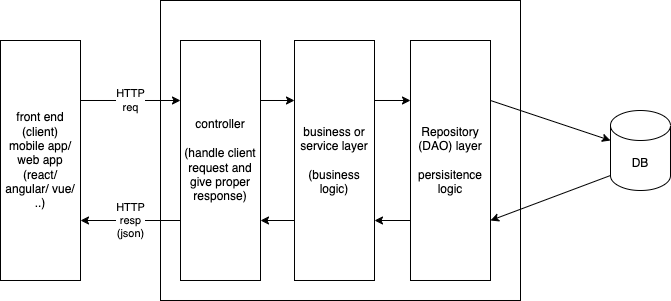

The diagram above was exported from draw.io. Its source (the exported page's mxGraphModel, read from the mxfile embedded in the PNG):
<mxGraphModel dx="831" dy="340" grid="1" gridSize="10" guides="1" tooltips="1" connect="1" arrows="1" fold="1" page="1" pageScale="1" pageWidth="827" pageHeight="1169" math="0" shadow="0">
  <root>
    <mxCell id="0" />
    <mxCell id="1" parent="0" />
    <mxCell id="3" value="" style="rounded=0;whiteSpace=wrap;html=1;" vertex="1" parent="1">
      <mxGeometry x="240" y="40" width="360" height="300" as="geometry" />
    </mxCell>
    <mxCell id="5" value="HTTP&lt;br&gt;req" style="edgeStyle=none;html=1;exitX=1;exitY=0.25;exitDx=0;exitDy=0;entryX=0;entryY=0.25;entryDx=0;entryDy=0;" edge="1" parent="1" source="2" target="4">
      <mxGeometry relative="1" as="geometry" />
    </mxCell>
    <mxCell id="2" value="front end&lt;br&gt;(client)&lt;br&gt;mobile app/&lt;br&gt;web app&lt;br&gt;(react/ angular/ vue/ ..)" style="rounded=0;whiteSpace=wrap;html=1;" vertex="1" parent="1">
      <mxGeometry x="80" y="80" width="80" height="240" as="geometry" />
    </mxCell>
    <mxCell id="6" value="HTTP&lt;br&gt;resp&lt;br&gt;(json)" style="edgeStyle=none;html=1;exitX=0;exitY=0.75;exitDx=0;exitDy=0;entryX=1;entryY=0.75;entryDx=0;entryDy=0;" edge="1" parent="1" source="4" target="2">
      <mxGeometry relative="1" as="geometry" />
    </mxCell>
    <mxCell id="10" style="edgeStyle=none;html=1;exitX=1;exitY=0.25;exitDx=0;exitDy=0;entryX=0;entryY=0.25;entryDx=0;entryDy=0;" edge="1" parent="1" source="4" target="7">
      <mxGeometry relative="1" as="geometry" />
    </mxCell>
    <mxCell id="4" value="controller&lt;br&gt;&lt;br&gt;(handle client request and give proper response)" style="rounded=0;whiteSpace=wrap;html=1;" vertex="1" parent="1">
      <mxGeometry x="260" y="80" width="80" height="240" as="geometry" />
    </mxCell>
    <mxCell id="11" style="edgeStyle=none;html=1;exitX=1;exitY=0.25;exitDx=0;exitDy=0;entryX=0;entryY=0.25;entryDx=0;entryDy=0;" edge="1" parent="1" source="7" target="8">
      <mxGeometry relative="1" as="geometry" />
    </mxCell>
    <mxCell id="15" style="edgeStyle=none;html=1;exitX=0;exitY=0.75;exitDx=0;exitDy=0;entryX=1;entryY=0.75;entryDx=0;entryDy=0;" edge="1" parent="1" source="7" target="4">
      <mxGeometry relative="1" as="geometry" />
    </mxCell>
    <mxCell id="7" value="business or service layer&lt;br&gt;&lt;br&gt;(business logic)" style="rounded=0;whiteSpace=wrap;html=1;" vertex="1" parent="1">
      <mxGeometry x="374" y="80" width="80" height="240" as="geometry" />
    </mxCell>
    <mxCell id="12" style="edgeStyle=none;html=1;exitX=1;exitY=0.25;exitDx=0;exitDy=0;" edge="1" parent="1" source="8" target="9">
      <mxGeometry relative="1" as="geometry" />
    </mxCell>
    <mxCell id="14" style="edgeStyle=none;html=1;exitX=0;exitY=0.75;exitDx=0;exitDy=0;entryX=1;entryY=0.75;entryDx=0;entryDy=0;" edge="1" parent="1" source="8" target="7">
      <mxGeometry relative="1" as="geometry" />
    </mxCell>
    <mxCell id="8" value="Repository (DAO) layer&lt;br&gt;&lt;br&gt;persisitence logic" style="rounded=0;whiteSpace=wrap;html=1;" vertex="1" parent="1">
      <mxGeometry x="490" y="80" width="80" height="240" as="geometry" />
    </mxCell>
    <mxCell id="13" style="edgeStyle=none;html=1;exitX=0;exitY=1;exitDx=0;exitDy=-15;exitPerimeter=0;entryX=1;entryY=0.75;entryDx=0;entryDy=0;" edge="1" parent="1" source="9" target="8">
      <mxGeometry relative="1" as="geometry" />
    </mxCell>
    <mxCell id="9" value="DB" style="shape=cylinder3;whiteSpace=wrap;html=1;boundedLbl=1;backgroundOutline=1;size=15;" vertex="1" parent="1">
      <mxGeometry x="690" y="150" width="60" height="80" as="geometry" />
    </mxCell>
  </root>
</mxGraphModel>